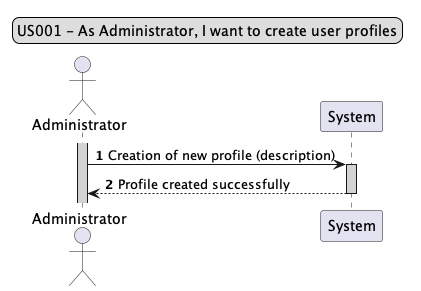

The diagram above was rendered by PlantUML. Its source (embedded in the PNG):
@startuml
'https://plantuml.com/sequence-diagram

legend top
US001 - As Administrator, I want to create user profiles
end legend

autonumber
autoactivate on
actor Administrator as Administrator
activate Administrator #lightgrey
Administrator -> System #lightgrey : Creation of new profile (description)
System --> Administrator: Profile created successfully


@enduml